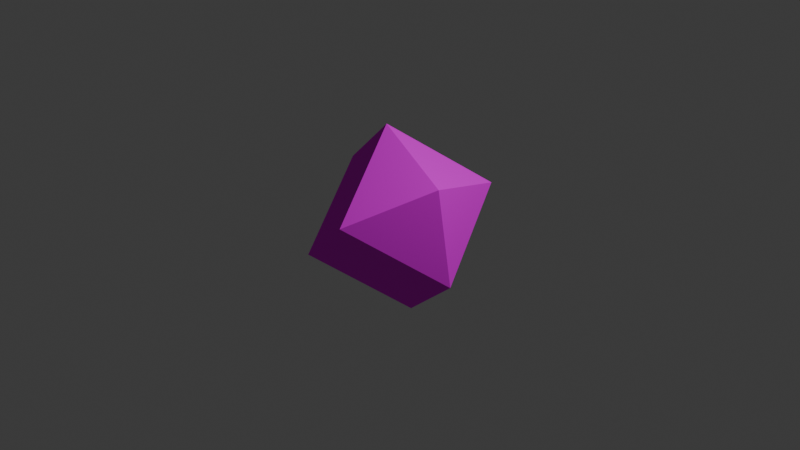 # Source: Soul_Visual.blend  (saved by Blender 5.1.29; exported with 4.5.12 LTS)
import bpy
from mathutils import Matrix  # noqa: F401  (used for matrix-valued properties, if any)

bpy.ops.wm.read_factory_settings(use_empty=True)
scene = bpy.context.scene
scene.name = 'Scene'

# ---- collections
col_collection = bpy.data.collections.new('Collection'); scene.collection.children.link(col_collection)

# ---- images (referenced by path relative to the original .blend; pixels are not part of the script)
import os
ASSET_DIR = os.environ.get("B2B_ASSET_DIR", "")  # directory of the original .blend (textures are referenced by path, not embedded)
HERE = os.path.dirname(os.path.abspath(__file__))  # packed textures are extracted next to this script under _unpacked/

def load_image(name, relpath, width, height, colorspace="sRGB"):
    """Load a texture the original file referenced (path relative to the .blend, or extracted next to this script)."""
    p = next((c for c in (os.path.join(HERE, relpath), os.path.join(ASSET_DIR, relpath)) if relpath and os.path.exists(c)), "")
    if p:
        img = bpy.data.images.load(p, check_existing=True)
        img.name = name
    else:  # same state as the original file: an image datablock whose file is absent (Cycles renders it pink)
        img = bpy.data.images.new(name, width, height)
        img.source = "FILE"
        img.filepath = "//" + (relpath or name)
    img.colorspace_settings.name = colorspace
    return img
img_material_001_normal = load_image('Material.001 Normal', 'Soul Texture.png', 1024, 1024, 'Non-Color')

# ---- materials (node trees are filled in below, after node groups)
mat_material_001 = bpy.data.materials.new('Material.001')

# ---- material node trees
mat_material_001.use_nodes = True; mat_material_001.node_tree.nodes.clear()
_N = mat_material_001.node_tree.nodes; _L = mat_material_001.node_tree.links
n0 = _N.new('ShaderNodeBsdfPrincipled'); n0.name = 'Principled BSDF'; n0.location = (-200, 100)
n0.inputs[2].default_value = 1.0
n0.inputs[3].default_value = 1.0
n0.inputs[27].default_value = (0.0, 1.0, 0.9545, 1.0)
n1 = _N.new('ShaderNodeOutputMaterial'); n1.name = 'Material Output'; n1.location = (200, 100)
n2 = _N.new('ShaderNodeTexImage'); n2.name = 'Image Texture'; n2.location = (-490, 80)
n2.image = img_material_001_normal
_L.new(n0.outputs[0], n1.inputs[0])
_L.new(n2.outputs[0], n0.inputs[0])
n1.is_active_output = True

# ---- world
world_world = bpy.data.worlds.new('World'); scene.world = world_world
world_world.use_nodes = True; world_world.node_tree.nodes.clear()
_N = world_world.node_tree.nodes; _L = world_world.node_tree.links
n0 = _N.new('ShaderNodeOutputWorld'); n0.name = 'World Output'; n0.location = (200, 100)
n1 = _N.new('ShaderNodeBackground'); n1.name = 'Background'; n1.location = (-200, 100)
n1.inputs[0].default_value = (0.05088, 0.05088, 0.05088, 1.0)
_L.new(n1.outputs[0], n0.inputs[0])
n0.is_active_output = True
world_world.color = (0.05088, 0.05088, 0.05088)
world_world.sun_shadow_jitter_overblur = 0.0

# ---- cameras
cam_camera = bpy.data.cameras.new('Camera')
cam_camera.clip_end = 100.0
cam_camera.ortho_scale = 7.314

# ---- lights
light_light = bpy.data.lights.new('Light', 'POINT')
light_light.energy = 1000.0
light_light.shadow_soft_size = 0.1

# ---- meshes
me_sphere = bpy.data.meshes.new('Sphere')
me_sphere.from_pydata([(0.0, 0.866, -0.5), (0.0, 0.0, -1.0), (0.866, -3.786e-08, 0.5), (0.866, -3.786e-08, -0.5), (0.0, 0.0, 1.0), (-7.571e-08, -0.866, 0.5), (-7.571e-08, -0.866, -0.5), (-0.866, 1.136e-07, 0.5), (-0.866, 1.136e-07, -0.5), (1.514e-07, 0.866, 0.5)], [], [(1, 0, 3), (0, 9, 2, 3), (9, 4, 2), (1, 3, 6), (3, 2, 5, 6), (2, 4, 5), (1, 6, 8), (6, 5, 7, 8), (5, 4, 7), (1, 8, 0), (8, 7, 9, 0), (7, 4, 9)])
_uv = me_sphere.uv_layers.new(name='UVMap')
_uv.uv.foreach_set('vector', [0.0001, 0.375, 0.3334, 0.25, 0.3334, 0.5, 0.3334, 0.25, 0.6666, 0.2501, 0.6666, 0.5, 0.3334, 0.5, 0.6666, 0.2501, 0.9999, 0.375, 0.6666, 0.5, 0.0001, 0.625, 0.3334, 0.5, 0.3334, 0.7499, 0.3334, 0.5, 0.6666, 0.5, 0.6666, 0.7499, 0.3334, 0.7499, 0.6666, 0.5, 0.9999, 0.625, 0.6666, 0.7499, 0.0001, 0.8749, 0.3334, 0.7499, 0.3334, 0.9999, 0.3334, 0.7499, 0.6666, 0.7499, 0.6666, 0.9999, 0.3334, 0.9999, 0.6666, 0.7499, 0.9999, 0.8749, 0.6666, 0.9999, 9.999e-05, 0.1251, 0.3334, 9.998e-05, 0.3334, 0.25, 0.3334, 9.998e-05, 0.6666, 9.997e-05, 0.6666, 0.2501, 0.3334, 0.25, 0.6666, 9.997e-05, 0.9999, 0.1251, 0.6666, 0.2501])
me_sphere.materials.append(mat_material_001)
me_sphere.update()

# ---- objects
ob_light = bpy.data.objects.new('Light', light_light)
ob_camera = bpy.data.objects.new('Camera', cam_camera)
ob_sphere = bpy.data.objects.new('Sphere', me_sphere)

# ---- transforms, parenting, visibility, modifiers, constraints
ob_light.location = (4.076, 1.005, 5.904)
ob_light.rotation_euler = (0.6503, 0.05522, 1.866)
ob_light.lock_rotations_4d = False
ob_light.empty_display_type = 'ARROWS'
ob_light.color = (0.0, 0.0, 0.0, 0.0)
ob_light.lineart.crease_threshold = 0.0
ob_camera.location = (7.359, -6.926, 4.958)
ob_camera.rotation_euler = (1.109, 0.0, 0.8149)
ob_camera.lock_rotations_4d = False
ob_camera.empty_display_type = 'ARROWS'
ob_camera.color = (0.0, 0.0, 0.0, 0.0)
ob_camera.display_type = 'WIRE'
ob_camera.lineart.crease_threshold = 0.0
ob_sphere.location = (0.0, 0.0, 0.0)
ob_sphere.rotation_euler = (0.07872, 0.8857, -0.1589)

# ---- collection membership
col_collection.objects.link(ob_light)
col_collection.objects.link(ob_camera)
col_collection.objects.link(ob_sphere)

# ---- scene / render settings (as saved in the file)
scene.camera = ob_camera
scene.frame_start = 1; scene.frame_end = 250; scene.frame_set(1)
scene.render.engine = 'BLENDER_EEVEE_NEXT'
scene.render.bake_bias = 0.0
scene.render.bake_samples = 0
scene.cycles.sampling_pattern = 'TABULATED_SOBOL'
scene.eevee.use_volume_custom_range = False
bpy.context.view_layer.update()
